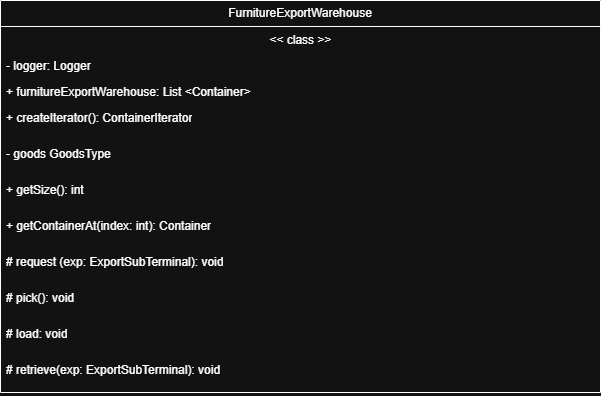

The diagram above was exported from draw.io. Its source (the exported page's mxGraphModel, read from the mxfile embedded in the PNG):
<mxGraphModel dx="1046" dy="877" grid="1" gridSize="10" guides="1" tooltips="1" connect="1" arrows="1" fold="1" page="1" pageScale="1" pageWidth="2339" pageHeight="3300" math="0" shadow="0">
  <root>
    <mxCell id="0" />
    <mxCell id="1" parent="0" />
    <mxCell id="wZGnoPNL5anQ7YyUQFj_-1" parent="1" style="swimlane;fontStyle=0;childLayout=stackLayout;horizontal=1;startSize=26;fillColor=none;horizontalStack=0;resizeParent=1;resizeParentMax=0;resizeLast=0;collapsible=1;marginBottom=0;whiteSpace=wrap;html=1;" value="FurnitureExportWarehouse" vertex="1">
      <mxGeometry height="392" width="600" x="2250" y="1120" as="geometry" />
    </mxCell>
    <mxCell id="wZGnoPNL5anQ7YyUQFj_-2" parent="wZGnoPNL5anQ7YyUQFj_-1" style="text;strokeColor=none;fillColor=none;align=left;verticalAlign=top;spacingLeft=4;spacingRight=4;overflow=hidden;rotatable=0;points=[[0,0.5],[1,0.5]];portConstraint=eastwest;whiteSpace=wrap;html=1;" value="&lt;span style=&quot;white-space: pre;&quot;&gt;&lt;span style=&quot;white-space: pre;&quot;&gt;&#09;&lt;/span&gt;&lt;span style=&quot;white-space: pre;&quot;&gt;&#09;&lt;/span&gt;   &#09;&lt;/span&gt;&lt;span style=&quot;white-space: pre;&quot;&gt;&#09;&lt;/span&gt;&lt;span style=&quot;white-space: pre;&quot;&gt;&#09;&lt;/span&gt;&lt;span style=&quot;white-space: pre;&quot;&gt;&#09;&lt;/span&gt;&lt;span style=&quot;white-space: pre;&quot;&gt;&#09;&lt;/span&gt;&lt;span style=&quot;white-space: pre;&quot;&gt;&#09;&lt;/span&gt;&lt;span style=&quot;white-space: pre;&quot;&gt;&#09;&lt;/span&gt;&amp;nbsp; &amp;nbsp; &amp;nbsp; &amp;nbsp;&amp;lt;&amp;lt; class &amp;gt;&amp;gt;" vertex="1">
      <mxGeometry height="26" width="600" y="26" as="geometry" />
    </mxCell>
    <mxCell id="wZGnoPNL5anQ7YyUQFj_-3" parent="wZGnoPNL5anQ7YyUQFj_-1" style="text;strokeColor=none;fillColor=none;align=left;verticalAlign=top;spacingLeft=4;spacingRight=4;overflow=hidden;rotatable=0;points=[[0,0.5],[1,0.5]];portConstraint=eastwest;whiteSpace=wrap;html=1;" value="- logger: Logger" vertex="1">
      <mxGeometry height="26" width="600" y="52" as="geometry" />
    </mxCell>
    <mxCell id="wZGnoPNL5anQ7YyUQFj_-4" parent="wZGnoPNL5anQ7YyUQFj_-1" style="text;strokeColor=none;fillColor=none;align=left;verticalAlign=top;spacingLeft=4;spacingRight=4;overflow=hidden;rotatable=0;points=[[0,0.5],[1,0.5]];portConstraint=eastwest;whiteSpace=wrap;html=1;" value="+ f&lt;span style=&quot;text-align: center;&quot;&gt;urniture&lt;/span&gt;ExportWarehouse: List &amp;lt;Container&amp;gt;" vertex="1">
      <mxGeometry height="26" width="600" y="78" as="geometry" />
    </mxCell>
    <mxCell id="wZGnoPNL5anQ7YyUQFj_-5" parent="wZGnoPNL5anQ7YyUQFj_-1" style="text;strokeColor=none;fillColor=none;align=left;verticalAlign=top;spacingLeft=4;spacingRight=4;overflow=hidden;rotatable=0;points=[[0,0.5],[1,0.5]];portConstraint=eastwest;whiteSpace=wrap;html=1;" value="+ createIterator(): ContainerIterator" vertex="1">
      <mxGeometry height="36" width="600" y="104" as="geometry" />
    </mxCell>
    <mxCell id="wZGnoPNL5anQ7YyUQFj_-6" parent="wZGnoPNL5anQ7YyUQFj_-1" style="text;strokeColor=none;fillColor=none;align=left;verticalAlign=top;spacingLeft=4;spacingRight=4;overflow=hidden;rotatable=0;points=[[0,0.5],[1,0.5]];portConstraint=eastwest;whiteSpace=wrap;html=1;" value="- goods GoodsType" vertex="1">
      <mxGeometry height="36" width="600" y="140" as="geometry" />
    </mxCell>
    <mxCell id="wZGnoPNL5anQ7YyUQFj_-7" parent="wZGnoPNL5anQ7YyUQFj_-1" style="text;strokeColor=none;fillColor=none;align=left;verticalAlign=top;spacingLeft=4;spacingRight=4;overflow=hidden;rotatable=0;points=[[0,0.5],[1,0.5]];portConstraint=eastwest;whiteSpace=wrap;html=1;" value="+ getSize(): int" vertex="1">
      <mxGeometry height="36" width="600" y="176" as="geometry" />
    </mxCell>
    <mxCell id="wZGnoPNL5anQ7YyUQFj_-8" parent="wZGnoPNL5anQ7YyUQFj_-1" style="text;strokeColor=none;fillColor=none;align=left;verticalAlign=top;spacingLeft=4;spacingRight=4;overflow=hidden;rotatable=0;points=[[0,0.5],[1,0.5]];portConstraint=eastwest;whiteSpace=wrap;html=1;" value="+ getContainerAt(index: int): Container" vertex="1">
      <mxGeometry height="36" width="600" y="212" as="geometry" />
    </mxCell>
    <mxCell id="wZGnoPNL5anQ7YyUQFj_-9" parent="wZGnoPNL5anQ7YyUQFj_-1" style="text;strokeColor=none;fillColor=none;align=left;verticalAlign=top;spacingLeft=4;spacingRight=4;overflow=hidden;rotatable=0;points=[[0,0.5],[1,0.5]];portConstraint=eastwest;whiteSpace=wrap;html=1;" value="# request (exp: ExportSubTerminal): void" vertex="1">
      <mxGeometry height="36" width="600" y="248" as="geometry" />
    </mxCell>
    <mxCell id="wZGnoPNL5anQ7YyUQFj_-10" parent="wZGnoPNL5anQ7YyUQFj_-1" style="text;strokeColor=none;fillColor=none;align=left;verticalAlign=top;spacingLeft=4;spacingRight=4;overflow=hidden;rotatable=0;points=[[0,0.5],[1,0.5]];portConstraint=eastwest;whiteSpace=wrap;html=1;" value="# pick(): void" vertex="1">
      <mxGeometry height="36" width="600" y="284" as="geometry" />
    </mxCell>
    <mxCell id="wZGnoPNL5anQ7YyUQFj_-11" parent="wZGnoPNL5anQ7YyUQFj_-1" style="text;strokeColor=none;fillColor=none;align=left;verticalAlign=top;spacingLeft=4;spacingRight=4;overflow=hidden;rotatable=0;points=[[0,0.5],[1,0.5]];portConstraint=eastwest;whiteSpace=wrap;html=1;" value="# load: void" vertex="1">
      <mxGeometry height="36" width="600" y="320" as="geometry" />
    </mxCell>
    <mxCell id="wZGnoPNL5anQ7YyUQFj_-12" parent="wZGnoPNL5anQ7YyUQFj_-1" style="text;strokeColor=none;fillColor=none;align=left;verticalAlign=top;spacingLeft=4;spacingRight=4;overflow=hidden;rotatable=0;points=[[0,0.5],[1,0.5]];portConstraint=eastwest;whiteSpace=wrap;html=1;" value="# retrieve(exp: ExportSubTerminal): void" vertex="1">
      <mxGeometry height="36" width="600" y="356" as="geometry" />
    </mxCell>
  </root>
</mxGraphModel>